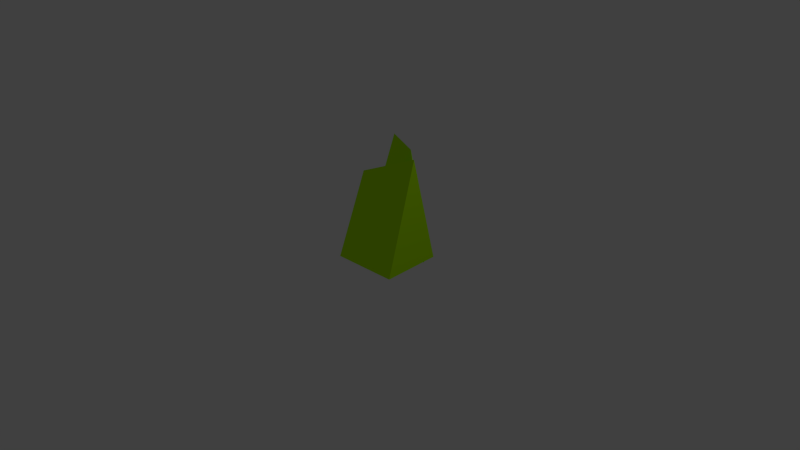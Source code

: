 # Source: Grass_Blade.blend  (saved by Blender 2.76.0; exported with 4.5.12 LTS)
import bpy
from mathutils import Matrix  # noqa: F401  (used for matrix-valued properties, if any)

bpy.ops.wm.read_factory_settings(use_empty=True)
scene = bpy.context.scene
scene.name = 'Scene'

# ---- collections
col_collection_1 = bpy.data.collections.new('Collection 1'); scene.collection.children.link(col_collection_1)

# ---- materials (node trees are filled in below, after node groups)
mat_tree_crown = bpy.data.materials.new('tree_crown')
mat_tree_crown.alpha_threshold = 0.0
mat_tree_crown.use_transparent_shadow = False
mat_tree_crown.diffuse_color = (0.502, 1.0, 0.0, 1.0)
mat_tree_crown.specular_color = (0.33, 0.33, 0.33)
mat_tree_crown.roughness = 0.5

# ---- material node trees

# ---- world
world_world = bpy.data.worlds.new('World'); scene.world = world_world
world_world.color = (0.05088, 0.05088, 0.05088)
world_world.use_sun_shadow = False
world_world.sun_shadow_jitter_overblur = 0.0
world_world.cycles.sampling_method = 'MANUAL'
world_world.cycles.sample_map_resolution = 256

# ---- cameras
cam_camera = bpy.data.cameras.new('Camera')
cam_camera.clip_end = 100.0
cam_camera.lens = 35.0
cam_camera.sensor_width = 32.0
cam_camera.sensor_height = 18.0
cam_camera.ortho_scale = 7.314
cam_camera.dof.focus_distance = 0.0
cam_camera.dof.aperture_fstop = 128.0

# ---- lights
light_lamp = bpy.data.lights.new('Lamp', 'POINT')
light_lamp.transmission_factor = 0.0
light_lamp.cutoff_distance = 30.0
light_lamp.energy = 100.0
light_lamp.shadow_buffer_clip_start = 1.001
light_lamp.shadow_soft_size = 0.1
light_lamp.shadow_maximum_resolution = 0.006
light_lamp.use_absolute_resolution = True
light_lamp.cycles.use_multiple_importance_sampling = False

# ---- meshes
me_untitled_010 = bpy.data.meshes.new('Untitled.010')
me_untitled_010.from_pydata([(32.03, 4.738e-13, -15.85), (31.32, 2.482e-13, -15.91), (31.29, 2.482e-13, -16.65), (31.29, 2.482e-13, -16.65), (30.82, 4.221, -16.35), (31.64, 1.374, -16.01), (24.45, 76.45, 27.34), (21.5, 2.482e-13, -16.72), (-13.76, 0.0, 17.87), (28.85, 11.05, -17.15), (30.9, 0.0, -25.94), (26.55, 2.482e-13, -21.68), (53.33, 87.63, 13.44), (24.45, 76.45, 27.34), (32.65, 0.0, 15.93), (21.5, 2.482e-13, -16.72), (32.65, 0.0, 15.93), (-13.76, 0.0, 17.87), (31.32, 2.482e-13, -15.91), (32.03, 4.738e-13, -15.85), (24.45, 76.45, 27.34), (-13.76, 0.0, 17.87), (32.65, 0.0, 15.93), (-17.97, 71.63, -37.06), (-30.32, 4.738e-13, -21.02), (11.43, 71.63, -24.28), (11.43, 71.63, -24.28), (0.2356, 4.738e-13, -49.71), (-17.97, 71.63, -37.06), (31.29, 2.482e-13, -16.65), (26.55, 2.482e-13, -21.68), (30.9, 0.0, -25.94), (26.55, 2.482e-13, -21.68), (11.43, 71.63, -24.28), (28.85, 11.05, -17.15), (0.2356, 4.738e-13, -49.71), (11.43, 71.63, -24.28), (-30.32, 4.738e-13, -21.02), (0.2356, 4.738e-13, -49.71), (31.29, 2.482e-13, -16.65), (31.64, 1.374, -16.01), (31.32, 2.482e-13, -15.91), (30.82, 4.221, -16.35), (21.5, 2.482e-13, -16.72), (31.32, 2.482e-13, -15.91), (28.85, 11.05, -17.15), (0.2356, 4.738e-13, -49.71), (21.5, 2.482e-13, -16.72), (-30.32, 4.738e-13, -21.02), (26.55, 2.482e-13, -21.68), (-17.97, 71.63, -37.06), (0.2356, 4.738e-13, -49.71), (-30.32, 4.738e-13, -21.02), (31.29, 2.482e-13, -16.65), (30.82, 4.221, -16.35), (31.32, 2.482e-13, -15.91), (-30.32, 4.738e-13, -21.02), (11.43, 71.63, -24.28), (31.64, 1.374, -16.01), (32.03, 4.738e-13, -15.85), (53.33, 87.63, 13.44), (32.65, 0.0, 15.93), (30.9, 0.0, -25.94), (24.45, 76.45, 27.34), (30.9, 0.0, -25.94), (32.65, 0.0, 15.93), (26.55, 2.482e-13, -21.68), (31.32, 2.482e-13, -15.91), (21.5, 2.482e-13, -16.72), (31.29, 2.482e-13, -16.65), (53.33, 87.63, 13.44), (30.9, 0.0, -25.94), (24.45, 76.45, 27.34)], [], [(0, 1, 2), (3, 4, 5), (6, 7, 8), (7, 6, 9), (10, 9, 6), (9, 10, 11), (12, 13, 14), (15, 16, 17), (16, 15, 18), (3, 5, 19), (20, 21, 22), (23, 24, 25), (26, 27, 28), (29, 30, 31), (32, 33, 34), (33, 32, 35), (36, 37, 38), (39, 40, 41), (9, 11, 7), (42, 43, 44), (43, 42, 45), (46, 47, 48), (47, 46, 49), (50, 51, 52), (53, 54, 55), (45, 56, 43), (56, 45, 57), (58, 44, 59), (41, 60, 61), (60, 41, 40), (60, 40, 62), (62, 40, 39), (42, 44, 58), (63, 54, 64), (54, 63, 65), (54, 65, 55), (64, 54, 53), (66, 67, 68), (67, 66, 69), (70, 71, 72), (3, 34, 4), (34, 3, 32)])
me_untitled_010.polygons.foreach_set('use_smooth', [True] * 42)
_uv = me_untitled_010.uv_layers.new(name='UVMap')
_uv.uv.foreach_set('vector', [-1.261, 0.6241, -1.233, 0.6264, -1.232, 0.6554, -0.3654, -0.1724, -0.3614, -0.004891, -0.3931, -0.1179, 0.0668, 3.336, -1.065, 0.04934, 0.8795, 0.04934, -1.065, 0.04934, 0.0668, 3.336, -1.284, 0.5244, -1.584, 0.04934, -1.284, 0.5244, 0.0668, 3.336, -1.284, 0.5244, -1.584, 0.04934, -1.344, 0.04934, 1.621, 3.557, 0.3599, 3.116, 0.8532, 0.09524, -0.8465, 0.6585, -1.285, -0.6271, 0.5417, -0.7037, -1.285, -0.6271, -0.8465, 0.6585, -1.233, 0.6264, -0.3654, -0.1724, -0.3931, -0.1179, -0.4084, -0.1724, 0.9168, 3.139, -0.5707, 0.09741, 1.258, 0.09741, -1.23, 2.999, -1.425, 0.07489, 0.03157, 2.999, -0.03157, 2.458, 0.7716, -0.458, 1.23, 2.458, -1.232, 0.6554, -1.045, 0.8537, -1.216, 1.021, -0.09333, -0.1724, 0.3889, 2.671, -0.2854, 0.2663, 0.3889, 2.671, -0.09333, -0.1724, 1.42, -0.1724, 0.9824, 2.515, -0.3035, -0.4879, 1.347, -0.4879, 0.6033, 0.2901, 0.5777, 0.3457, 0.5742, 0.2901, -1.284, 0.5244, -1.344, 0.04934, -1.065, 0.04934, 1.156, 0.2345, 0.7891, 0.06763, 1.177, 0.06763, 0.7891, 0.06763, 1.156, 0.2345, 1.076, 0.5046, -0.009274, 1.957, -0.8465, 0.6585, 1.194, 0.8277, -0.8465, 0.6585, -0.009274, 1.957, -1.045, 0.8537, -0.4831, 2.887, -1.347, 0.06407, 0.3035, 0.06407, 0.6033, -0.1417, 0.5922, 0.02549, 0.5742, -0.1417, 1.076, 0.5046, -1.258, 0.06763, 0.7891, 0.06763, -1.258, 0.06763, 1.076, 0.5046, 0.3693, 2.9, 1.189, 0.122, 1.177, 0.06763, 1.205, 0.06763, 0.5742, 0.2901, -0.6165, 3.836, -0.6804, 0.2901, -0.6165, 3.836, 0.5742, 0.2901, 0.5777, 0.3457, -0.6165, 3.836, 0.5777, 0.3457, 0.9696, 0.2901, 0.9696, 0.2901, 0.5777, 0.3457, 0.6033, 0.2901, 1.156, 0.2345, 1.177, 0.06763, 1.189, 0.122, -1.116, 2.888, 0.5922, 0.02549, 0.9696, -0.1417, 0.5922, 0.02549, -1.116, 2.888, -0.6804, -0.1417, 0.5922, 0.02549, -0.6804, -0.1417, 0.5742, -0.1417, 0.9696, -0.1417, 0.5922, 0.02549, 0.6033, -0.1417, -1.045, 0.8537, -1.233, 0.6264, -0.8465, 0.6585, -1.233, 0.6264, -1.045, 0.8537, -1.232, 0.6554, -1.387, 3.829, -1.585, -0.05046, -0.1452, 3.334, -0.3654, -0.1724, -0.2854, 0.2663, -0.3614, -0.004891, -0.2854, 0.2663, -0.3654, -0.1724, -0.09333, -0.1724])
me_untitled_010.materials.append(mat_tree_crown)
me_untitled_010.use_remesh_preserve_volume = False
me_untitled_010.use_remesh_preserve_attributes = False
me_untitled_010.use_mirror_vertex_groups = False
me_untitled_010.update()
me_untitled_010.normals_split_custom_set([tuple(v) for v in zip(*[iter([3.158e-13, -1.0, -1.324e-14, 3.158e-13, -1.0, -1.324e-14, 3.158e-13, -1.0, -1.324e-14, 0.723, 0.1281, -0.6789, 0.723, 0.1281, -0.6789, 0.723, 0.1281, -0.6789, -0.6414, 0.4015, -0.6537, -0.6414, 0.4015, -0.6537, -0.6414, 0.4015, -0.6537, -0.6414, 0.4015, -0.6537, -0.6414, 0.4015, -0.6537, -0.6414, 0.4015, -0.6537, -0.6414, 0.4015, -0.6537, -0.6414, 0.4015, -0.6537, -0.6414, 0.4015, -0.6537, -0.6414, 0.4015, -0.6537, -0.6414, 0.4015, -0.6537, -0.6414, 0.4015, -0.6537, 0.4582, -0.08297, 0.885, 0.4582, -0.08297, 0.885, 0.4582, -0.08297, 0.885, 1.748e-16, -1.0, -7.659e-15, -1.38e-16, -1.0, -7.553e-15, -3.14e-16, -1.0, -7.492e-15, -1.38e-16, -1.0, -7.553e-15, 1.748e-16, -1.0, -7.659e-15, 6.487e-16, -1.0, -7.821e-15, 0.723, 0.1281, -0.6789, 0.723, 0.1281, -0.6789, 0.723, 0.1281, -0.6789, 0.04144, -0.1432, 0.9888, 0.04144, -0.1432, 0.9888, 0.04144, -0.1432, 0.9888, -0.3844, 0.2643, 0.8845, -0.3844, 0.2643, 0.8845, -0.3844, 0.2643, 0.8845, 0.3854, 0.2546, -0.8869, 0.3854, 0.2546, -0.8869, 0.3854, 0.2546, -0.8869, -2.975e-14, -1.0, 2.794e-14, -2.975e-14, -1.0, 2.794e-14, -2.975e-14, -1.0, 2.794e-14, 0.723, 0.1281, -0.6789, 0.723, 0.1281, -0.6789, 0.723, 0.1281, -0.6789, 0.723, 0.1281, -0.6789, 0.723, 0.1281, -0.6789, 0.723, 0.1281, -0.6789, 0.6429, -0.3435, 0.6846, 0.6429, -0.3435, 0.6846, 0.6429, -0.3435, 0.6846, 0.9722, -0.2306, -0.04075, 0.9722, -0.2306, -0.04075, 0.9722, -0.2306, -0.04075, -0.6414, 0.4015, -0.6537, -0.6414, 0.4015, -0.6537, -0.6414, 0.4015, -0.6537, -0.0823, 0.09313, 0.9922, -0.0823, 0.09313, 0.9922, -0.0823, 0.09313, 0.9922, -0.0823, 0.09313, 0.9922, -0.0823, 0.09313, 0.9922, -0.0823, 0.09313, 0.9922, -4.013e-15, -1.0, -4.252e-15, -4.066e-15, -1.0, -4.218e-15, -4e-15, -1.0, -4.26e-15, -4.066e-15, -1.0, -4.218e-15, -4.013e-15, -1.0, -4.252e-15, -4.111e-15, -1.0, -4.189e-15, -0.6839, -0.04511, -0.7282, -0.6839, -0.04511, -0.7282, -0.6839, -0.04511, -0.7282, 0.9928, 0.1127, -0.04161, 0.9928, 0.1127, -0.04161, 0.9928, 0.1127, -0.04161, -0.0823, 0.09313, 0.9922, -0.0823, 0.09313, 0.9922, -0.0823, 0.09313, 0.9922, -0.0823, 0.09313, 0.9922, -0.0823, 0.09313, 0.9922, -0.0823, 0.09313, 0.9922, -0.0823, 0.09313, 0.9922, -0.0823, 0.09313, 0.9922, -0.0823, 0.09313, 0.9922, 0.9722, -0.2306, -0.04075, 0.9722, -0.2306, -0.04075, 0.9722, -0.2306, -0.04075, 0.9722, -0.2306, -0.04075, 0.9722, -0.2306, -0.04075, 0.9722, -0.2306, -0.04075, 0.9722, -0.2306, -0.04075, 0.9722, -0.2306, -0.04075, 0.9722, -0.2306, -0.04075, 0.9722, -0.2306, -0.04075, 0.9722, -0.2306, -0.04075, 0.9722, -0.2306, -0.04075, -0.0823, 0.09313, 0.9922, -0.0823, 0.09313, 0.9922, -0.0823, 0.09313, 0.9922, 0.9928, 0.1127, -0.04161, 0.9928, 0.1127, -0.04161, 0.9928, 0.1127, -0.04161, 0.9928, 0.1127, -0.04161, 0.9928, 0.1127, -0.04161, 0.9928, 0.1127, -0.04161, 0.9928, 0.1127, -0.04161, 0.9928, 0.1127, -0.04161, 0.9928, 0.1127, -0.04161, 0.9928, 0.1127, -0.04161, 0.9928, 0.1127, -0.04161, 0.9928, 0.1127, -0.04161, 0.0, -1.0, 2.708e-21, 0.0, -1.0, 2.917e-20, 0.0, -1.0, 0.0, 0.0, -1.0, 2.917e-20, 0.0, -1.0, 2.708e-21, 0.0, -1.0, 6.512e-20, -0.5232, 0.4572, -0.7192, -0.5232, 0.4572, -0.7192, -0.5232, 0.4572, -0.7192, 0.723, 0.1281, -0.6789, 0.723, 0.1281, -0.6789, 0.723, 0.1281, -0.6789, 0.723, 0.1281, -0.6789, 0.723, 0.1281, -0.6789, 0.723, 0.1281, -0.6789])] * 3)])

# ---- objects
ob_grass_blade_small_01_001 = bpy.data.objects.new('Grass_Blade_Small_01.001', me_untitled_010)
ob_lamp = bpy.data.objects.new('Lamp', light_lamp)
ob_camera = bpy.data.objects.new('Camera', cam_camera)

# ---- transforms, parenting, visibility, modifiers, constraints
ob_grass_blade_small_01_001.location = (0.0, 0.0, 0.0)
ob_grass_blade_small_01_001.rotation_euler = (1.571, -0.0, 0.0)
ob_grass_blade_small_01_001.scale = (0.01911, 0.01911, 0.01911)
ob_grass_blade_small_01_001.color = (0.8, 0.8, 0.8, 1.0)
ob_grass_blade_small_01_001.lineart.crease_threshold = 0.0
ob_lamp.location = (4.076, 1.005, 5.904)
ob_lamp.rotation_euler = (0.6503, 0.05522, 1.866)
ob_lamp.lock_rotations_4d = False
ob_lamp.empty_display_type = 'ARROWS'
ob_lamp.color = (0.0, 0.0, 0.0, 0.0)
ob_lamp.lineart.crease_threshold = 0.0
ob_camera.location = (7.481, -6.508, 5.344)
ob_camera.rotation_euler = (1.109, 0.01082, 0.8149)
ob_camera.lock_rotations_4d = False
ob_camera.empty_display_type = 'ARROWS'
ob_camera.color = (0.0, 0.0, 0.0, 0.0)
ob_camera.display_type = 'WIRE'
ob_camera.lineart.crease_threshold = 0.0

# ---- collection membership
col_collection_1.objects.link(ob_grass_blade_small_01_001)
col_collection_1.objects.link(ob_lamp)
col_collection_1.objects.link(ob_camera)

# ---- scene / render settings (as saved in the file)
scene.camera = ob_camera
scene.frame_start = 1; scene.frame_end = 250; scene.frame_set(1)
scene.render.engine = 'BLENDER_EEVEE_NEXT'
scene.render.resolution_percentage = 50
scene.render.fps = 30
scene.render.dither_intensity = 0.0
scene.cycles.use_denoising = False
scene.cycles.samples = 10
scene.cycles.sampling_pattern = 'TABULATED_SOBOL'
scene.cycles.light_sampling_threshold = 0.0
scene.cycles.use_adaptive_sampling = False
scene.cycles.use_light_tree = False
scene.cycles.blur_glossy = 0.0
scene.cycles.pixel_filter_type = 'GAUSSIAN'
scene.cycles.sample_clamp_indirect = 0.0
scene.view_settings.view_transform = 'Standard'
bpy.context.view_layer.update()
